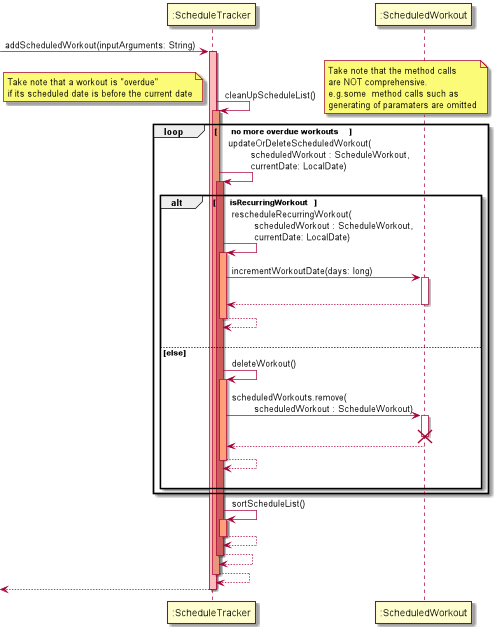

The diagram above was rendered by PlantUML. Its source (embedded in the PNG):
@startuml
'https://plantuml.com/sequence-diagram
participant ":ScheduleTracker"
participant ":ScheduledWorkout"

->":ScheduleTracker" : addScheduledWorkout(inputArguments: String)
activate ":ScheduleTracker" #FFBBBB

":ScheduleTracker"->":ScheduleTracker" : cleanUpScheduleList()
note right: Take note that the method calls \nare NOT comprehensive. \ne.g.some  method calls such as \ngenerating of paramaters are omitted
activate ":ScheduleTracker" #DarkSalmon

loop \tno more overdue workouts\t
    note left : Take note that a workout is "overdue" \nif its scheduled date is before the current date
    ":ScheduleTracker"->":ScheduleTracker" : updateOrDeleteScheduledWorkout(\n\tscheduledWorkout : ScheduleWorkout,\n\tcurrentDate: LocalDate)
    activate ":ScheduleTracker" #IndianRed
    alt \tisRecurringWorkout\t
        ":ScheduleTracker"->":ScheduleTracker" : rescheduleRecurringWorkout(\n\tscheduledWorkout : ScheduleWorkout,\n\tcurrentDate: LocalDate)
        activate ":ScheduleTracker" #LightSalmon
        ":ScheduleTracker"->":ScheduledWorkout" : incrementWorkoutDate(days: long)
        |||
        activate ":ScheduledWorkout"
        return
        return
        |||
    else else
        ":ScheduleTracker"->":ScheduleTracker" : deleteWorkout()
        activate ":ScheduleTracker" #LightSalmon
        ":ScheduleTracker"->":ScheduledWorkout" : scheduledWorkouts.remove(\n\tscheduledWorkout : ScheduleWorkout)
        activate ":ScheduledWorkout"
        destroy ":ScheduledWorkout"
        return
        return
        |||
    end
end

":ScheduleTracker"->":ScheduleTracker" : sortScheduleList()
activate ":ScheduleTracker" #LightSalmon
return

return
return
return

@enduml